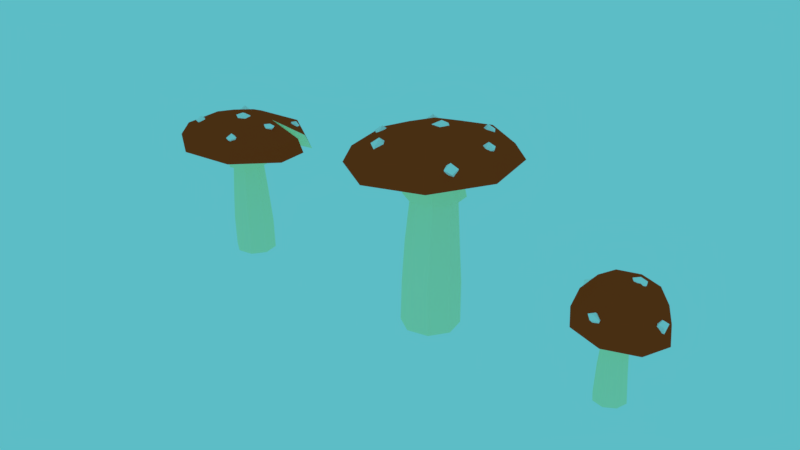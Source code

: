 # Source: AmanitaMuscaria.blend  (saved by Blender 2.83.19; exported with 4.5.12 LTS)
import bpy
from mathutils import Matrix  # noqa: F401  (used for matrix-valued properties, if any)

bpy.ops.wm.read_factory_settings(use_empty=True)
scene = bpy.context.scene
scene.name = 'Scene'

# ---- collections
col_collection_1 = bpy.data.collections.new('Collection 1'); scene.collection.children.link(col_collection_1)

# ---- materials (node trees are filled in below, after node groups)
mat_mushroom_white = bpy.data.materials.new('Mushroom White')
mat_mushroom_white.alpha_threshold = 0.0
mat_mushroom_white.use_transparent_shadow = False
mat_mushroom_white.diffuse_color = (1.0, 0.9375, 0.9287, 1.0)
mat_mushroom_white.roughness = 0.5
mat_mushroom_red = bpy.data.materials.new('Mushroom Red')
mat_mushroom_red.alpha_threshold = 0.0
mat_mushroom_red.use_transparent_shadow = False
mat_mushroom_red.diffuse_color = (0.6038, 0.05601, 0.01163, 1.0)
mat_mushroom_red.roughness = 0.5
mat_mushroom_yellow = bpy.data.materials.new('Mushroom Yellow')
mat_mushroom_yellow.alpha_threshold = 0.0
mat_mushroom_yellow.use_transparent_shadow = False
mat_mushroom_yellow.diffuse_color = (0.9565, 0.9538, 0.6209, 1.0)
mat_mushroom_yellow.roughness = 0.5

# ---- material node trees

# ---- world
world_world = bpy.data.worlds.new('World'); scene.world = world_world
world_world.color = (0.1084, 0.5073, 0.563)
world_world.use_sun_shadow = False
world_world.sun_shadow_jitter_overblur = 0.0
world_world.cycles.sampling_method = 'MANUAL'
world_world.light_settings.ao_factor = 0.7

# ---- meshes
me_icosphere_006 = bpy.data.meshes.new('Icosphere.006')
me_icosphere_006.from_pydata([(5.856, -12.18, 22.82), (5.746, -14.11, 23.55), (5.063, -12.19, 23.9), (6.088, -12.05, 23.85), (6.675, -13.11, 23.85), (5.647, -12.99, 24.66), (6.129, -13.24, 22.55), (4.642, -12.99, 23.04), (4.757, -13.51, 23.89), (9.399, -5.335, 23.96), (9.137, -7.257, 24.66), (9.052, -5.276, 25.26), (10.0, -5.337, 24.85), (10.31, -6.496, 24.62), (9.62, -6.164, 25.36), (9.325, -6.396, 23.6), (8.194, -5.896, 24.59), (8.487, -6.502, 25.35), (-4.245, -7.183, 25.17), (-4.356, -9.11, 25.9), (-5.039, -7.189, 26.25), (-4.014, -7.047, 26.2), (-3.426, -8.115, 26.2), (-4.455, -7.986, 27.01), (-3.973, -8.239, 24.9), (-5.46, -7.986, 25.38), (-5.345, -8.507, 26.24), (-0.7768, 2.387, 25.71), (-0.8875, 0.4605, 26.44), (-1.57, 2.382, 26.79), (-0.5454, 2.523, 26.74), (0.04211, 1.455, 26.74), (-0.9863, 1.585, 27.55), (-0.504, 1.331, 25.44), (-1.991, 1.585, 25.92), (-1.876, 1.064, 26.78), (10.32, 1.902, 23.14), (9.823, 0.4191, 23.99), (10.23, 2.138, 24.26), (10.94, 1.849, 23.81), (10.94, 0.7998, 23.73), (10.63, 1.248, 24.72), (9.999, 1.002, 22.97), (9.3, 1.746, 23.88), (9.53, 1.246, 24.56), (3.026, -6.221, 25.42), (2.662, -3.882, 26.94), (4.197, -6.086, 26.22), (2.932, -6.678, 26.46), (1.806, -5.53, 26.87), (3.28, -5.419, 27.28), (2.256, -4.898, 25.41), (4.379, -4.787, 25.78), (4.146, -4.275, 26.56), (-3.387, 1.682, 0.8354), (-3.658, -1.227, 0.3329), (-1.787, -3.417, -0.3646), (1.132, -3.605, -0.8485), (3.387, -1.682, -0.8354), (3.658, 1.227, -0.3329), (1.786, 3.417, 0.3646), (-1.132, 3.605, 0.8485), (-2.853, -2.454, 6.069), (-2.583, 0.4535, 6.572), (-0.9788, -4.64, 5.372), (1.942, -4.824, 4.889), (4.198, -2.899, 4.902), (4.468, 0.008179, 5.405), (2.594, 2.194, 6.102), (-0.3263, 2.379, 6.585), (-1.637, -3.6, 11.91), (-1.396, -1.012, 12.36), (0.03159, -5.545, 11.29), (2.632, -5.709, 10.86), (4.64, -3.995, 10.87), (4.881, -1.407, 11.32), (3.212, 0.5383, 11.94), (0.6122, 0.7021, 12.37), (-0.4106, -4.65, 17.37), (-0.2097, -2.413, 17.69), (1.04, -6.351, 16.96), (3.292, -6.518, 16.73), (5.027, -5.054, 16.79), (5.227, -2.816, 17.12), (3.777, -1.115, 17.52), (1.525, -0.9482, 17.76), (-1.335, -4.995, 17.64), (-1.067, -2.006, 18.08), (0.6018, -7.267, 17.11), (3.61, -7.49, 16.79), (5.927, -5.534, 16.88), (6.195, -2.545, 17.32), (4.258, -0.2732, 17.85), (1.25, -0.04998, 18.17), (0.003687, -5.958, 23.29), (0.212, -3.345, 23.55), (1.68, -7.915, 22.75), (4.26, -8.071, 22.24), (6.231, -6.334, 22.07), (6.44, -3.722, 22.32), (4.763, -1.764, 22.87), (2.183, -1.608, 23.37), (-8.82, -8.837, 23.53), (-8.053, 0.7738, 24.48), (-2.651, -16.04, 21.54), (6.839, -16.61, 19.67), (14.09, -10.22, 19.02), (14.86, -0.6103, 19.97), (8.689, 6.591, 21.96), (-0.801, 7.164, 23.83), (-7.015, -8.632, 25.72), (-6.336, -0.1139, 26.56), (-1.548, -15.01, 23.95), (6.863, -15.52, 22.29), (13.29, -9.858, 21.72), (13.97, -1.341, 22.56), (8.503, 5.042, 24.33), (0.09194, 5.55, 25.98), (-0.6676, -6.824, 27.08), (-0.3713, -3.108, 27.44), (1.717, -9.608, 26.31), (5.386, -9.83, 25.58), (8.19, -7.359, 25.33), (8.486, -3.643, 25.7), (6.102, -0.8591, 26.47), (2.433, -0.6374, 27.19), (13.88, -3.734, 22.3), (14.73, -3.55, 19.66)], [], [(6, 7, 0), (0, 7, 2), (6, 4, 1), (0, 2, 3), (0, 3, 4), (1, 4, 5), (8, 1, 5), (2, 8, 5), (3, 2, 5), (4, 3, 5), (7, 8, 2), (7, 1, 8), (6, 0, 4), (6, 1, 7), (15, 16, 9), (9, 16, 11), (15, 13, 10), (9, 11, 12), (9, 12, 13), (10, 13, 14), (17, 10, 14), (11, 17, 14), (12, 11, 14), (13, 12, 14), (16, 17, 11), (16, 10, 17), (15, 9, 13), (15, 10, 16), (24, 25, 18), (18, 25, 20), (24, 22, 19), (18, 20, 21), (18, 21, 22), (19, 22, 23), (26, 19, 23), (20, 26, 23), (21, 20, 23), (22, 21, 23), (25, 26, 20), (25, 19, 26), (24, 18, 22), (24, 19, 25), (33, 34, 27), (27, 34, 29), (33, 31, 28), (27, 29, 30), (27, 30, 31), (28, 31, 32), (35, 28, 32), (29, 35, 32), (30, 29, 32), (31, 30, 32), (34, 35, 29), (34, 28, 35), (33, 27, 31), (33, 28, 34), (42, 43, 36), (36, 43, 38), (42, 40, 37), (36, 38, 39), (36, 39, 40), (37, 40, 41), (44, 37, 41), (38, 44, 41), (39, 38, 41), (40, 39, 41), (43, 44, 38), (43, 37, 44), (42, 36, 40), (42, 37, 43), (51, 52, 45), (45, 52, 47), (51, 49, 46), (45, 47, 48), (45, 48, 49), (46, 49, 50), (53, 46, 50), (47, 53, 50), (48, 47, 50), (49, 48, 50), (52, 53, 47), (52, 46, 53), (51, 45, 49), (51, 46, 52), (55, 54, 61, 60, 59, 58, 57, 56), (69, 63, 71, 77), (60, 61, 69, 68), (58, 59, 67, 66), (56, 57, 65, 64), (54, 55, 62, 63), (61, 54, 63, 69), (59, 60, 68, 67), (57, 58, 66, 65), (55, 56, 64, 62), (74, 75, 83, 82), (67, 68, 76, 75), (65, 66, 74, 73), (62, 64, 72, 70), (68, 69, 77, 76), (66, 67, 75, 74), (64, 65, 73, 72), (63, 62, 70, 71), (84, 85, 93, 92), (72, 73, 81, 80), (71, 70, 78, 79), (77, 71, 79, 85), (75, 76, 84, 83), (73, 74, 82, 81), (70, 72, 80, 78), (76, 77, 85, 84), (91, 92, 100, 99), (82, 83, 91, 90), (80, 81, 89, 88), (79, 78, 86, 87), (85, 79, 87, 93), (83, 84, 92, 91), (81, 82, 90, 89), (78, 80, 88, 86), (96, 97, 105, 104), (89, 90, 98, 97), (86, 88, 96, 94), (92, 93, 101, 100), (90, 91, 99, 98), (88, 89, 97, 96), (87, 86, 94, 95), (93, 87, 95, 101), (95, 94, 102, 103), (101, 95, 103, 109), (99, 100, 108, 107), (97, 98, 106, 105), (94, 96, 104, 102), (100, 101, 109, 108), (99, 107, 115, 123), (108, 109, 117, 116), (123, 122, 114, 126), (104, 105, 113, 112), (103, 102, 110, 111), (109, 103, 111, 117), (107, 108, 116, 115), (105, 106, 114, 113), (102, 104, 112, 110), (113, 114, 122, 121), (110, 112, 120, 118), (116, 117, 125, 124), (106, 127, 126, 114), (112, 113, 121, 120), (111, 110, 118, 119), (117, 111, 119, 125), (115, 116, 124, 123), (118, 120, 121, 122, 123, 124, 125, 119), (99, 123, 126, 127), (99, 127, 106, 98)])
me_icosphere_006.polygons.foreach_set('material_index', [0, 0, 0, 0, 0, 0, 0, 0, 0, 0, 0, 0, 0, 0, 0, 0, 0, 0, 0, 0, 0, 0, 0, 0, 0, 0, 0, 0, 0, 0, 0, 0, 0, 0, 0, 0, 0, 0, 0, 0, 0, 0, 0, 0, 0, 0, 0, 0, 0, 0, 0, 0, 0, 0, 0, 0, 0, 0, 0, 0, 0, 0, 0, 0, 0, 0, 0, 0, 0, 0, 0, 0, 0, 0, 0, 0, 0, 0, 0, 0, 0, 0, 0, 0, 2, 2, 2, 2, 2, 2, 2, 2, 2, 2, 2, 2, 2, 2, 2, 2, 2, 2, 2, 2, 2, 2, 2, 2, 2, 2, 2, 2, 2, 2, 2, 2, 2, 2, 2, 2, 2, 2, 2, 2, 2, 2, 2, 2, 2, 2, 2, 2, 2, 1, 1, 1, 1, 1, 1, 1, 1, 1, 1, 1, 1, 1, 1, 1, 1, 1, 2, 2])
me_icosphere_006.materials.append(mat_mushroom_white)
me_icosphere_006.materials.append(mat_mushroom_red)
me_icosphere_006.materials.append(mat_mushroom_yellow)
me_icosphere_006.use_remesh_preserve_volume = False
me_icosphere_006.use_remesh_preserve_attributes = False
me_icosphere_006.use_mirror_vertex_groups = False
me_icosphere_006.update()
me_circle_002 = bpy.data.meshes.new('Circle.002')
me_circle_002.from_pydata([(-0.7071, 0.7071, 1.947), (0.0, 1.0, 1.947), (-1.0, -4.47e-08, 1.947), (-0.7071, -0.7071, 1.947), (8.742e-08, -1.0, 1.947), (0.7071, -0.7071, 1.947), (1.0, 1.49e-08, 1.947), (0.7071, 0.7071, 1.947), (-0.6295, 0.6897, 3.956), (5.888e-08, 0.9504, 3.961), (-0.8902, 0.06032, 3.946), (-0.6295, -0.569, 3.935), (1.367e-07, -0.8297, 3.93), (0.6295, -0.569, 3.935), (0.8902, 0.06032, 3.946), (0.6295, 0.6897, 3.956), (-0.6135, 0.6908, 5.83), (-0.07134, 0.914, 5.838), (-0.8391, 0.1506, 5.796), (-0.6159, -0.39, 5.755), (-0.07475, -0.6145, 5.731), (0.4674, -0.3913, 5.738), (0.693, 0.1489, 5.772), (0.4698, 0.6895, 5.814), (-0.7853, 0.8667, 5.834), (-0.06979, 1.166, 5.92), (-1.095, 0.1465, 5.864), (-0.7972, -0.5757, 5.809), (-0.07434, -0.8755, 5.777), (0.6498, -0.5774, 5.787), (0.9511, 0.1441, 5.832), (0.6531, 0.8663, 5.888), (-0.7964, 0.5917, 7.291), (-0.2505, 0.8201, 7.369), (-1.019, 0.04133, 7.227), (-0.7867, -0.5086, 7.214), (-0.2368, -0.736, 7.261), (0.3091, -0.5076, 7.34), (0.5312, 0.04275, 7.404), (0.2994, 0.5927, 7.416), (-2.206, 2.108, 6.601), (-0.1977, 2.948, 6.89), (-3.023, 0.08332, 6.366), (-2.17, -1.94, 6.321), (-0.1471, -2.776, 6.493), (1.861, -1.936, 6.781), (2.678, 0.08855, 7.017), (1.825, 2.112, 7.062), (-2.158, 1.83, 7.863), (-0.3384, 2.591, 8.124), (-2.898, -0.004604, 7.649), (-2.125, -1.837, 7.609), (-0.2926, -2.595, 7.765), (1.527, -1.834, 8.026), (2.267, 0.0001292, 8.239), (1.494, 1.833, 8.28), (-1.704, 1.135, 9.011), (-0.4406, 1.663, 9.192), (-2.217, -0.1388, 8.862), (-1.681, -1.411, 8.834), (-0.4088, -1.937, 8.942), (0.8542, -1.409, 9.124), (1.368, -0.1355, 9.272), (0.8317, 1.137, 9.3), (-0.8648, 0.2191, 9.492), (-0.48, 0.3801, 9.548), (-1.021, -0.1688, 9.447), (-0.858, -0.5564, 9.439), (-0.4704, -0.7166, 9.472), (-0.08558, -0.5557, 9.527), (0.07096, -0.1678, 9.572), (-0.09243, 0.2198, 9.581), (-2.345, 0.4187, 7.416), (-2.785, 0.8367, 7.845), (-2.141, 0.5509, 7.913), (-2.361, 0.2019, 7.799), (-2.858, 0.287, 7.822), (-2.549, 0.4873, 8.071), (-2.755, 0.6278, 7.355), (-2.288, 0.9743, 7.657), (-2.486, 0.9768, 8.026), (-0.07501, -2.28, 7.763), (-0.7568, -2.0, 8.192), (0.08981, -2.101, 8.261), (-0.03786, -2.494, 8.147), (-0.5396, -2.534, 8.169), (-0.2904, -2.264, 8.419), (-0.5244, -2.178, 7.703), (-0.1271, -1.999, 8.005), (-0.3196, -2.046, 8.373), (0.6581, 2.08, 7.763), (0.06636, 2.52, 8.192), (0.8618, 2.213, 8.261), (0.6412, 1.864, 8.147), (0.1451, 1.949, 8.169), (0.4533, 2.149, 8.419), (0.2476, 2.29, 7.703), (0.6768, 2.365, 8.005), (0.4788, 2.368, 8.373), (2.03, -0.6002, 8.049), (1.438, -0.161, 8.478), (2.234, -0.4681, 8.546), (2.013, -0.8171, 8.433), (1.517, -0.732, 8.455), (1.825, -0.5317, 8.704), (1.62, -0.3912, 7.989), (2.087, -0.04473, 8.29), (1.889, -0.04221, 8.659), (-0.9646, -0.6078, 8.947), (-0.7774, 0.1428, 9.397), (-0.7543, -0.752, 9.469), (-1.182, -0.6789, 9.349), (-1.299, -0.1637, 9.373), (-0.9807, -0.3817, 9.635), (-0.9274, -0.1256, 8.883), (-0.4032, -0.4389, 9.2), (-0.4806, -0.246, 9.587)], [], [(7, 1, 9, 15), (0, 1, 7, 6, 5, 4, 3, 2), (12, 13, 21, 20), (5, 6, 14, 13), (3, 4, 12, 11), (0, 2, 10, 8), (6, 7, 15, 14), (4, 5, 13, 12), (2, 3, 11, 10), (1, 0, 8, 9), (22, 23, 31, 30), (10, 11, 19, 18), (9, 8, 16, 17), (15, 9, 17, 23), (13, 14, 22, 21), (11, 12, 20, 19), (8, 10, 18, 16), (14, 15, 23, 22), (29, 30, 38, 37), (20, 21, 29, 28), (18, 19, 27, 26), (17, 16, 24, 25), (23, 17, 25, 31), (21, 22, 30, 29), (19, 20, 28, 27), (16, 18, 26, 24), (34, 35, 43, 42), (27, 28, 36, 35), (24, 26, 34, 32), (30, 31, 39, 38), (28, 29, 37, 36), (26, 27, 35, 34), (25, 24, 32, 33), (31, 25, 33, 39), (33, 32, 40, 41), (39, 33, 41, 47), (37, 38, 46, 45), (35, 36, 44, 43), (32, 34, 42, 40), (38, 39, 47, 46), (36, 37, 45, 44), (46, 47, 55, 54), (44, 45, 53, 52), (42, 43, 51, 50), (41, 40, 48, 49), (47, 41, 49, 55), (45, 46, 54, 53), (43, 44, 52, 51), (40, 42, 50, 48), (51, 52, 60, 59), (48, 50, 58, 56), (54, 55, 63, 62), (52, 53, 61, 60), (50, 51, 59, 58), (49, 48, 56, 57), (55, 49, 57, 63), (53, 54, 62, 61), (63, 57, 65, 71), (64, 66, 67, 68, 69, 70, 71, 65), (61, 62, 70, 69), (59, 60, 68, 67), (56, 58, 66, 64), (62, 63, 71, 70), (60, 61, 69, 68), (58, 59, 67, 66), (57, 56, 64, 65), (78, 79, 72), (72, 79, 74), (78, 76, 73), (72, 74, 75), (72, 75, 76), (73, 76, 77), (80, 73, 77), (74, 80, 77), (75, 74, 77), (76, 75, 77), (79, 80, 74), (79, 73, 80), (78, 72, 76), (78, 73, 79), (87, 88, 81), (81, 88, 83), (87, 85, 82), (81, 83, 84), (81, 84, 85), (82, 85, 86), (89, 82, 86), (83, 89, 86), (84, 83, 86), (85, 84, 86), (88, 89, 83), (88, 82, 89), (87, 81, 85), (87, 82, 88), (96, 97, 90), (90, 97, 92), (96, 94, 91), (90, 92, 93), (90, 93, 94), (91, 94, 95), (98, 91, 95), (92, 98, 95), (93, 92, 95), (94, 93, 95), (97, 98, 92), (97, 91, 98), (96, 90, 94), (96, 91, 97), (105, 106, 99), (99, 106, 101), (105, 103, 100), (99, 101, 102), (99, 102, 103), (100, 103, 104), (107, 100, 104), (101, 107, 104), (102, 101, 104), (103, 102, 104), (106, 107, 101), (106, 100, 107), (105, 99, 103), (105, 100, 106), (114, 115, 108), (108, 115, 110), (114, 112, 109), (108, 110, 111), (108, 111, 112), (109, 112, 113), (116, 109, 113), (110, 116, 113), (111, 110, 113), (112, 111, 113), (115, 116, 110), (115, 109, 116), (114, 108, 112), (114, 109, 115)])
me_circle_002.polygons.foreach_set('material_index', [2, 2, 2, 2, 2, 2, 2, 2, 2, 2, 2, 2, 2, 2, 2, 2, 2, 2, 2, 2, 2, 2, 2, 2, 2, 2, 2, 2, 2, 2, 2, 2, 2, 2, 2, 2, 2, 2, 2, 2, 2, 1, 1, 1, 1, 1, 1, 1, 1, 1, 1, 1, 1, 1, 1, 1, 1, 1, 1, 1, 1, 1, 1, 1, 1, 1, 0, 0, 0, 0, 0, 0, 0, 0, 0, 0, 0, 0, 0, 0, 0, 0, 0, 0, 0, 0, 0, 0, 0, 0, 0, 0, 0, 0, 0, 0, 0, 0, 0, 0, 0, 0, 0, 0, 0, 0, 0, 0, 0, 0, 0, 0, 0, 0, 0, 0, 0, 0, 0, 0, 0, 0, 0, 0, 0, 0, 0, 0, 0, 0, 0, 0, 0, 0, 0, 0])
me_circle_002.materials.append(mat_mushroom_white)
me_circle_002.materials.append(mat_mushroom_red)
me_circle_002.materials.append(mat_mushroom_yellow)
me_circle_002.use_remesh_preserve_volume = False
me_circle_002.use_remesh_preserve_attributes = False
me_circle_002.use_mirror_vertex_groups = False
me_circle_002.update()
me_circle = bpy.data.meshes.new('Circle')
me_circle.from_pydata([(0.0, 1.0, -0.04464), (-0.7071, 0.7071, -0.04464), (-1.0, -4.371e-08, -0.04464), (-0.7071, -0.7071, -0.04464), (8.941e-08, -1.0, -0.04464), (0.7071, -0.7071, -0.04464), (1.0, 1.192e-08, -0.04464), (0.7071, 0.7071, -0.04464), (-0.7071, 0.7071, 1.575), (0.0, 1.0, 1.575), (-0.9321, -0.03279, 1.575), (-0.6591, -0.6919, 1.575), (8.738e-08, -0.9649, 1.575), (0.6591, -0.6919, 1.575), (0.9321, -0.03279, 1.575), (0.7071, 0.7071, 1.575), (-0.5918, 0.6295, 3.148), (0.03763, 0.8902, 3.155), (-0.8525, -3.683e-08, 3.146), (-0.5918, -0.6295, 3.148), (0.03763, -0.8902, 3.155), (0.667, -0.6295, 3.162), (0.9278, 1.012e-08, 3.165), (0.667, 0.6295, 3.162), (-0.4328, 0.5343, 4.799), (0.1079, 0.7607, 4.813), (-0.6568, -0.006614, 4.83), (-0.4328, -0.5453, 4.89), (0.1079, -0.7661, 4.941), (0.6487, -0.5397, 4.955), (0.8726, 0.001216, 4.923), (0.6487, 0.5399, 4.864), (-0.6159, 0.72, 4.835), (0.1063, 1.022, 4.855), (-0.9151, -0.002642, 4.878), (-0.6159, -0.7221, 4.957), (0.1063, -1.017, 5.027), (0.8285, -0.7146, 5.047), (1.128, 0.00804, 5.004), (0.8285, 0.7275, 4.925), (-0.5291, 0.5515, 6.37), (0.02023, 0.7799, 6.419), (-0.7567, -1.798e-08, 6.35), (-0.5291, -0.5515, 6.37), (0.02023, -0.7799, 6.419), (0.5696, -0.5515, 6.467), (0.7971, 6.976e-09, 6.488), (0.5696, 0.5515, 6.467), (-1.979, 2.029, 5.989), (0.0424, 2.869, 6.168), (-2.816, -1.059e-07, 5.916), (-1.979, -2.029, 5.989), (0.0424, -2.869, 6.168), (2.063, -2.029, 6.346), (2.901, -1.406e-08, 6.42), (2.063, 2.029, 6.346), (-1.799, 1.798, 6.577), (-0.007709, 2.543, 6.735), (-2.541, -8.339e-08, 6.512), (-1.799, -1.798, 6.577), (-0.007709, -2.543, 6.735), (1.783, -1.798, 6.893), (2.525, -2.029e-09, 6.959), (1.783, 1.798, 6.893), (-0.8363, 0.7844, 7.201), (-0.05492, 1.109, 7.27), (-1.16, 2.273e-08, 7.172), (-0.8363, -0.7844, 7.201), (-0.05492, -1.109, 7.27), (0.7264, -0.7844, 7.339), (1.05, 5.823e-08, 7.367), (0.7264, 0.7844, 7.339), (1.795, 0.8689, 6.798), (1.858, 0.4228, 6.978), (1.614, 0.8313, 7.065), (1.842, 0.9105, 7.054), (2.025, 0.693, 7.054), (1.784, 0.6756, 7.255), (1.906, 0.6397, 6.73), (1.554, 0.6296, 6.851), (1.604, 0.5157, 7.064), (-1.878, -0.314, 6.46), (-1.815, -0.7601, 6.641), (-2.06, -0.3516, 6.728), (-1.831, -0.2724, 6.716), (-1.648, -0.4899, 6.716), (-1.889, -0.5073, 6.917), (-1.767, -0.5433, 6.393), (-2.119, -0.5533, 6.513), (-2.069, -0.6673, 6.727), (0.7613, 1.869, 6.653), (0.3385, 1.596, 6.855), (0.638, 2.035, 6.952), (0.8255, 1.841, 6.94), (0.6911, 1.553, 6.94), (0.5601, 1.789, 7.164), (0.5809, 1.649, 6.578), (0.4054, 2.001, 6.713), (0.3134, 1.897, 6.951), (1.917, -0.9133, 6.674), (2.266, -1.198, 6.855), (1.809, -1.064, 6.942), (1.923, -0.8509, 6.93), (2.205, -0.8858, 6.93), (2.04, -1.063, 7.131), (2.154, -1.006, 6.607), (1.902, -1.253, 6.727), (2.017, -1.302, 6.941), (-1.147, 1.207, 6.653), (-1.077, 0.7085, 6.855), (-1.35, 1.165, 6.952), (-1.095, 1.254, 6.94), (-0.8897, 1.01, 6.94), (-1.159, 0.991, 7.164), (-1.023, 0.9508, 6.578), (-1.417, 0.9396, 6.713), (-1.36, 0.8123, 6.951), (0.04618, 0.6008, 7.039), (-0.3663, 0.246, 7.258), (-0.1103, 0.7607, 7.244), (0.119, 0.5804, 7.277), (0.01754, 0.2522, 7.282), (-0.1576, 0.4862, 7.413), (-0.1146, 0.3387, 6.958), (-0.3544, 0.69, 7.104), (-0.4375, 0.5646, 7.243), (-0.7, -1.329, 6.653), (-0.6298, -1.827, 6.855), (-0.9027, -1.371, 6.952), (-0.6477, -1.282, 6.94), (-0.4428, -1.525, 6.94), (-0.7125, -1.545, 7.164), (-0.5762, -1.585, 6.578), (-0.9697, -1.596, 6.713), (-0.9136, -1.724, 6.951)], [], [(1, 0, 7, 6, 5, 4, 3, 2), (15, 9, 17, 23), (6, 7, 15, 14), (4, 5, 13, 12), (2, 3, 11, 10), (0, 1, 8, 9), (7, 0, 9, 15), (5, 6, 14, 13), (3, 4, 12, 11), (1, 2, 10, 8), (20, 21, 29, 28), (13, 14, 22, 21), (11, 12, 20, 19), (8, 10, 18, 16), (14, 15, 23, 22), (12, 13, 21, 20), (10, 11, 19, 18), (9, 8, 16, 17), (30, 31, 39, 38), (18, 19, 27, 26), (17, 16, 24, 25), (23, 17, 25, 31), (21, 22, 30, 29), (19, 20, 28, 27), (16, 18, 26, 24), (22, 23, 31, 30), (37, 38, 46, 45), (28, 29, 37, 36), (26, 27, 35, 34), (25, 24, 32, 33), (31, 25, 33, 39), (29, 30, 38, 37), (27, 28, 36, 35), (24, 26, 34, 32), (42, 43, 51, 50), (35, 36, 44, 43), (32, 34, 42, 40), (38, 39, 47, 46), (36, 37, 45, 44), (34, 35, 43, 42), (33, 32, 40, 41), (39, 33, 41, 47), (41, 40, 48, 49), (47, 41, 49, 55), (45, 46, 54, 53), (43, 44, 52, 51), (40, 42, 50, 48), (46, 47, 55, 54), (44, 45, 53, 52), (54, 55, 63, 62), (52, 53, 61, 60), (50, 51, 59, 58), (49, 48, 56, 57), (55, 49, 57, 63), (53, 54, 62, 61), (51, 52, 60, 59), (48, 50, 58, 56), (59, 60, 68, 67), (56, 58, 66, 64), (62, 63, 71, 70), (60, 61, 69, 68), (58, 59, 67, 66), (57, 56, 64, 65), (63, 57, 65, 71), (61, 62, 70, 69), (64, 66, 67, 68, 69, 70, 71, 65), (78, 79, 72), (72, 79, 74), (78, 76, 73), (72, 74, 75), (72, 75, 76), (73, 76, 77), (80, 73, 77), (74, 80, 77), (75, 74, 77), (76, 75, 77), (79, 80, 74), (79, 73, 80), (78, 72, 76), (78, 73, 79), (87, 88, 81), (81, 88, 83), (87, 85, 82), (81, 83, 84), (81, 84, 85), (82, 85, 86), (89, 82, 86), (83, 89, 86), (84, 83, 86), (85, 84, 86), (88, 89, 83), (88, 82, 89), (87, 81, 85), (87, 82, 88), (96, 97, 90), (90, 97, 92), (96, 94, 91), (90, 92, 93), (90, 93, 94), (91, 94, 95), (98, 91, 95), (92, 98, 95), (93, 92, 95), (94, 93, 95), (97, 98, 92), (97, 91, 98), (96, 90, 94), (96, 91, 97), (105, 106, 99), (99, 106, 101), (105, 103, 100), (99, 101, 102), (99, 102, 103), (100, 103, 104), (107, 100, 104), (101, 107, 104), (102, 101, 104), (103, 102, 104), (106, 107, 101), (106, 100, 107), (105, 99, 103), (105, 100, 106), (114, 115, 108), (108, 115, 110), (114, 112, 109), (108, 110, 111), (108, 111, 112), (109, 112, 113), (116, 109, 113), (110, 116, 113), (111, 110, 113), (112, 111, 113), (115, 116, 110), (115, 109, 116), (114, 108, 112), (114, 109, 115), (123, 124, 117), (117, 124, 119), (123, 121, 118), (117, 119, 120), (117, 120, 121), (118, 121, 122), (125, 118, 122), (119, 125, 122), (120, 119, 122), (121, 120, 122), (124, 125, 119), (124, 118, 125), (123, 117, 121), (123, 118, 124), (132, 133, 126), (126, 133, 128), (132, 130, 127), (126, 128, 129), (126, 129, 130), (127, 130, 131), (134, 127, 131), (128, 134, 131), (129, 128, 131), (130, 129, 131), (133, 134, 128), (133, 127, 134), (132, 126, 130), (132, 127, 133)])
me_circle.polygons.foreach_set('material_index', [2, 2, 2, 2, 2, 2, 2, 2, 2, 2, 2, 2, 2, 2, 2, 2, 2, 2, 2, 2, 2, 2, 2, 2, 2, 2, 2, 2, 2, 2, 2, 2, 2, 2, 2, 2, 2, 2, 2, 2, 2, 2, 2, 2, 2, 2, 2, 2, 2, 1, 1, 1, 1, 1, 1, 1, 1, 1, 1, 1, 1, 1, 1, 1, 1, 1, 0, 0, 0, 0, 0, 0, 0, 0, 0, 0, 0, 0, 0, 0, 0, 0, 0, 0, 0, 0, 0, 0, 0, 0, 0, 0, 0, 0, 0, 0, 0, 0, 0, 0, 0, 0, 0, 0, 0, 0, 0, 0, 0, 0, 0, 0, 0, 0, 0, 0, 0, 0, 0, 0, 0, 0, 0, 0, 0, 0, 0, 0, 0, 0, 0, 0, 0, 0, 0, 0, 0, 0, 0, 0, 0, 0, 0, 0, 0, 0, 0, 0, 0, 0, 0, 0, 0, 0, 0, 0, 0, 0, 0, 0, 0, 0, 0, 0])
me_circle.materials.append(mat_mushroom_white)
me_circle.materials.append(mat_mushroom_red)
me_circle.materials.append(mat_mushroom_yellow)
me_circle.use_remesh_preserve_volume = False
me_circle.use_remesh_preserve_attributes = False
me_circle.use_mirror_vertex_groups = False
me_circle.update()

# ---- objects
ob_icosphere_006 = bpy.data.objects.new('Icosphere.006', me_icosphere_006)
ob_circle_002 = bpy.data.objects.new('Circle.002', me_circle_002)
ob_circle = bpy.data.objects.new('Circle', me_circle)

# ---- transforms, parenting, visibility, modifiers, constraints
ob_icosphere_006.location = (-0.5075, -0.001075, 2.694e-05)
ob_icosphere_006.rotation_euler = (-0.1849, -0.15, 0.2539)
ob_icosphere_006.scale = (0.01091, 0.01091, 0.01091)
ob_icosphere_006.lineart.crease_threshold = 0.0
ob_circle_002.location = (0.3656, -0.001075, -0.06089)
ob_circle_002.rotation_euler = (0.0, -0.0, 3.282)
ob_circle_002.scale = (0.03127, 0.03127, 0.03127)
ob_circle_002.lineart.crease_threshold = 0.0
ob_circle.location = (-0.02753, -0.001075, 0.002558)
ob_circle.rotation_euler = (0.0, -0.0, -0.1972)
ob_circle.scale = (0.05731, 0.05731, 0.0539)
ob_circle.lineart.crease_threshold = 0.0

# ---- collection membership
col_collection_1.objects.link(ob_icosphere_006)
col_collection_1.objects.link(ob_circle_002)
col_collection_1.objects.link(ob_circle)

# ---- scene / render settings (as saved in the file)
scene.frame_start = 1; scene.frame_end = 250; scene.frame_set(2)
scene.render.engine = 'BLENDER_EEVEE_NEXT'
scene.render.dither_intensity = 0.0
scene.render.film_transparent = True
scene.cycles.use_denoising = False
scene.cycles.samples = 128
scene.cycles.sampling_pattern = 'TABULATED_SOBOL'
scene.cycles.use_adaptive_sampling = False
scene.cycles.use_light_tree = False
scene.cycles.blur_glossy = 0.0
scene.cycles.sample_clamp_indirect = 0.0
scene.view_settings.view_transform = 'Standard'
bpy.context.view_layer.update()

# ---- added for rendering (the .blend has no active camera): camera
cam_auto = bpy.data.cameras.new('AutoCamera')
cam_auto.lens = 50.0
cam_auto.sensor_width = 36.0
cam_auto.clip_end = 1000.0
ob_auto_camera = bpy.data.objects.new('AutoCamera', cam_auto)
scene.collection.objects.link(ob_auto_camera)
ob_auto_camera.location = (1.09102, -1.43416, 1.13566)
ob_auto_camera.rotation_euler = (1.09748, -7.21219e-08, 0.694738)
scene.camera = ob_auto_camera
bpy.context.view_layer.update()

